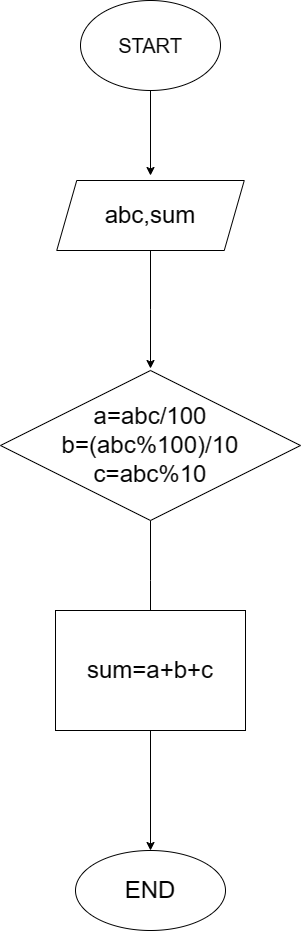

The diagram above was exported from draw.io. Its source (the exported page's mxGraphModel, read from the mxfile embedded in the PNG):
<mxGraphModel dx="1637" dy="736" grid="1" gridSize="10" guides="1" tooltips="1" connect="1" arrows="1" fold="1" page="1" pageScale="1" pageWidth="850" pageHeight="1100" math="0" shadow="0">
  <root>
    <mxCell id="0" />
    <mxCell id="1" parent="0" />
    <mxCell id="rRTBSuvrzRKdh-tqb-cr-4" value="" style="edgeStyle=orthogonalEdgeStyle;rounded=0;orthogonalLoop=1;jettySize=auto;html=1;" parent="1" source="rRTBSuvrzRKdh-tqb-cr-2" edge="1">
      <mxGeometry relative="1" as="geometry">
        <mxPoint x="420" y="185" as="targetPoint" />
      </mxGeometry>
    </mxCell>
    <mxCell id="rRTBSuvrzRKdh-tqb-cr-2" value="&lt;font style=&quot;font-size: 20px;&quot;&gt;START&lt;/font&gt;" style="ellipse;whiteSpace=wrap;html=1;" parent="1" vertex="1">
      <mxGeometry x="350" y="10" width="140" height="90" as="geometry" />
    </mxCell>
    <mxCell id="EwWYJ0Az8jE3CaICvoYb-2" style="edgeStyle=orthogonalEdgeStyle;rounded=0;orthogonalLoop=1;jettySize=auto;html=1;" edge="1" parent="1" source="EwWYJ0Az8jE3CaICvoYb-1">
      <mxGeometry relative="1" as="geometry">
        <mxPoint x="420" y="378" as="targetPoint" />
      </mxGeometry>
    </mxCell>
    <mxCell id="EwWYJ0Az8jE3CaICvoYb-1" value="&lt;font style=&quot;font-size: 24px;&quot;&gt;abc,sum&lt;/font&gt;" style="shape=parallelogram;perimeter=parallelogramPerimeter;whiteSpace=wrap;html=1;fixedSize=1;" vertex="1" parent="1">
      <mxGeometry x="326.24" y="190" width="187.51" height="70" as="geometry" />
    </mxCell>
    <mxCell id="EwWYJ0Az8jE3CaICvoYb-70" style="edgeStyle=orthogonalEdgeStyle;rounded=0;orthogonalLoop=1;jettySize=auto;html=1;" edge="1" parent="1" source="EwWYJ0Az8jE3CaICvoYb-43">
      <mxGeometry relative="1" as="geometry">
        <mxPoint x="420" y="650" as="targetPoint" />
      </mxGeometry>
    </mxCell>
    <mxCell id="EwWYJ0Az8jE3CaICvoYb-43" value="&lt;font style=&quot;font-size: 24px;&quot;&gt;a=abc/100&lt;/font&gt;&lt;div&gt;&lt;span style=&quot;font-size: 24px;&quot;&gt;b=(abc%100)/10&lt;/span&gt;&lt;/div&gt;&lt;div&gt;&lt;span style=&quot;font-size: 24px;&quot;&gt;c=abc%10&lt;/span&gt;&lt;/div&gt;" style="rhombus;whiteSpace=wrap;html=1;" vertex="1" parent="1">
      <mxGeometry x="270" y="380" width="300" height="150" as="geometry" />
    </mxCell>
    <mxCell id="EwWYJ0Az8jE3CaICvoYb-73" value="" style="edgeStyle=orthogonalEdgeStyle;rounded=0;orthogonalLoop=1;jettySize=auto;html=1;" edge="1" parent="1" source="EwWYJ0Az8jE3CaICvoYb-71" target="EwWYJ0Az8jE3CaICvoYb-72">
      <mxGeometry relative="1" as="geometry" />
    </mxCell>
    <mxCell id="EwWYJ0Az8jE3CaICvoYb-71" value="&lt;font style=&quot;font-size: 24px;&quot;&gt;sum=a+b+c&lt;/font&gt;" style="rounded=0;whiteSpace=wrap;html=1;" vertex="1" parent="1">
      <mxGeometry x="325" y="620" width="190" height="120" as="geometry" />
    </mxCell>
    <mxCell id="EwWYJ0Az8jE3CaICvoYb-72" value="&lt;font style=&quot;font-size: 24px;&quot;&gt;END&lt;/font&gt;" style="ellipse;whiteSpace=wrap;html=1;rounded=0;" vertex="1" parent="1">
      <mxGeometry x="345" y="860" width="150" height="80" as="geometry" />
    </mxCell>
  </root>
</mxGraphModel>